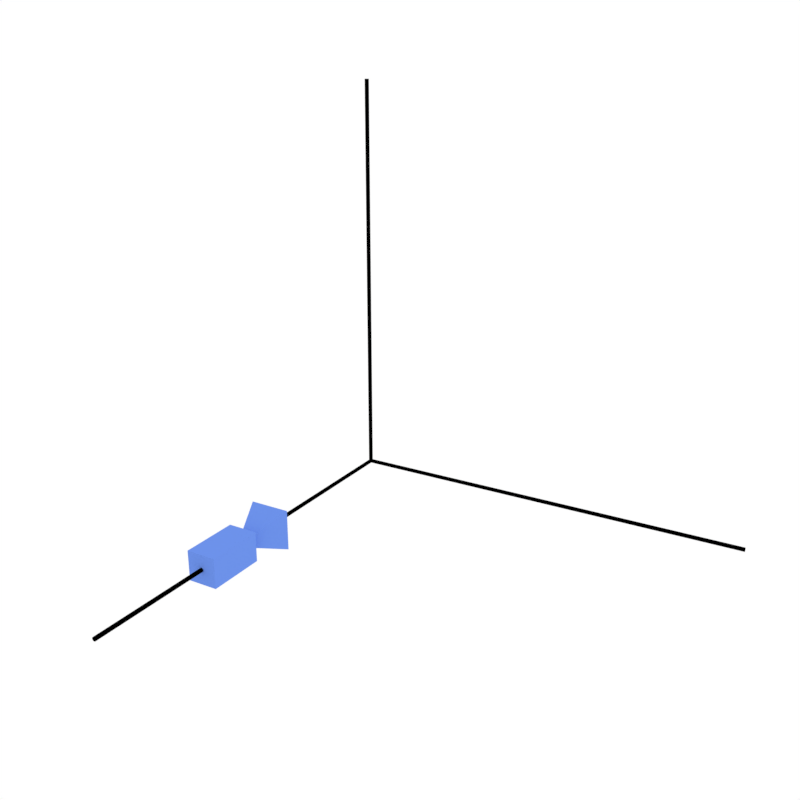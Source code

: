 # Source: coordinate_system.blend  (saved by Blender 2.79.0; exported with 4.5.12 LTS)
import bpy
from mathutils import Matrix  # noqa: F401  (used for matrix-valued properties, if any)

bpy.ops.wm.read_factory_settings(use_empty=True)
scene = bpy.context.scene
scene.name = 'Scene'

# ---- collections
col_collection_1 = bpy.data.collections.new('Collection 1'); scene.collection.children.link(col_collection_1)

# ---- materials (node trees are filled in below, after node groups)
mat_material_001 = bpy.data.materials.new('Material.001')
mat_material_001.alpha_threshold = 0.0
mat_material_001.roughness = 0.5
mat_material_002 = bpy.data.materials.new('Material.002')
mat_material_002.alpha_threshold = 0.0
mat_material_002.roughness = 0.5

# ---- material node trees
mat_material_001.use_nodes = True; mat_material_001.node_tree.nodes.clear()
_N = mat_material_001.node_tree.nodes; _L = mat_material_001.node_tree.links
n0 = _N.new('ShaderNodeOutputMaterial'); n0.name = 'Material Output'; n0.location = (300, 300)
n1 = _N.new('ShaderNodeBsdfDiffuse'); n1.name = 'Diffuse BSDF'; n1.location = (10, 300)
n1.inputs[0].default_value = (0.0, 0.0, 0.0, 1.0)
_L.new(n1.outputs[0], n0.inputs[0])
n0.is_active_output = True
mat_material_002.use_nodes = True; mat_material_002.node_tree.nodes.clear()
_N = mat_material_002.node_tree.nodes; _L = mat_material_002.node_tree.links
n0 = _N.new('ShaderNodeOutputMaterial'); n0.name = 'Material Output'; n0.location = (300, 300)
n1 = _N.new('ShaderNodeBsdfDiffuse'); n1.name = 'Diffuse BSDF'; n1.location = (10, 300)
n1.inputs[0].default_value = (0.1485, 0.2787, 0.8, 1.0)
_L.new(n1.outputs[0], n0.inputs[0])
n0.is_active_output = True

# ---- world
world_world = bpy.data.worlds.new('World'); scene.world = world_world
world_world.use_nodes = True; world_world.node_tree.nodes.clear()
_N = world_world.node_tree.nodes; _L = world_world.node_tree.links
n0 = _N.new('ShaderNodeOutputWorld'); n0.name = 'World Output'; n0.location = (300, 300)
n1 = _N.new('ShaderNodeBackground'); n1.name = 'Background'; n1.location = (10, 300)
n1.inputs[0].default_value = (1.0, 1.0, 1.0, 1.0)
_L.new(n1.outputs[0], n0.inputs[0])
n0.is_active_output = True
world_world.color = (1.0, 1.0, 1.0)
world_world.use_sun_shadow = False
world_world.sun_shadow_jitter_overblur = 0.0
world_world.cycles.sampling_method = 'MANUAL'

# ---- cameras
cam_camera_001 = bpy.data.cameras.new('Camera.001')
cam_camera_001.clip_end = 100.0
cam_camera_001.lens = 38.63
cam_camera_001.sensor_width = 32.0
cam_camera_001.sensor_height = 18.0
cam_camera_001.display_size = 2.0
cam_camera_001.lens_unit = 'FOV'
cam_camera_001.dof.focus_distance = 0.0

# ---- lights
light_lamp = bpy.data.lights.new('Lamp', 'POINT')
light_lamp.transmission_factor = 0.0
light_lamp.cutoff_distance = 30.0
light_lamp.energy = 100.0
light_lamp.shadow_buffer_clip_start = 1.001
light_lamp.shadow_soft_size = 0.1
light_lamp.shadow_maximum_resolution = 0.006
light_lamp.use_absolute_resolution = True

# ---- meshes
me_cylinder_002 = bpy.data.meshes.new('Cylinder.002')
me_cylinder_002.from_pydata([(0.0, 1.0, -1.0), (0.0, 1.0, 1.0), (0.1951, 0.9808, -1.0), (0.1951, 0.9808, 1.0), (0.3827, 0.9239, -1.0), (0.3827, 0.9239, 1.0), (0.5556, 0.8315, -1.0), (0.5556, 0.8315, 1.0), (0.7071, 0.7071, -1.0), (0.7071, 0.7071, 1.0), (0.8315, 0.5556, -1.0), (0.8315, 0.5556, 1.0), (0.9239, 0.3827, -1.0), (0.9239, 0.3827, 1.0), (0.9808, 0.1951, -1.0), (0.9808, 0.1951, 1.0), (1.0, 7.55e-08, -1.0), (1.0, 7.55e-08, 1.0), (0.9808, -0.1951, -1.0), (0.9808, -0.1951, 1.0), (0.9239, -0.3827, -1.0), (0.9239, -0.3827, 1.0), (0.8315, -0.5556, -1.0), (0.8315, -0.5556, 1.0), (0.7071, -0.7071, -1.0), (0.7071, -0.7071, 1.0), (0.5556, -0.8315, -1.0), (0.5556, -0.8315, 1.0), (0.3827, -0.9239, -1.0), (0.3827, -0.9239, 1.0), (0.1951, -0.9808, -1.0), (0.1951, -0.9808, 1.0), (-3.258e-07, -1.0, -1.0), (-3.258e-07, -1.0, 1.0), (-0.1951, -0.9808, -1.0), (-0.1951, -0.9808, 1.0), (-0.3827, -0.9239, -1.0), (-0.3827, -0.9239, 1.0), (-0.5556, -0.8315, -1.0), (-0.5556, -0.8315, 1.0), (-0.7071, -0.7071, -1.0), (-0.7071, -0.7071, 1.0), (-0.8315, -0.5556, -1.0), (-0.8315, -0.5556, 1.0), (-0.9239, -0.3827, -1.0), (-0.9239, -0.3827, 1.0), (-0.9808, -0.1951, -1.0), (-0.9808, -0.1951, 1.0), (-1.0, 9.656e-07, -1.0), (-1.0, 9.656e-07, 1.0), (-0.9808, 0.1951, -1.0), (-0.9808, 0.1951, 1.0), (-0.9239, 0.3827, -1.0), (-0.9239, 0.3827, 1.0), (-0.8315, 0.5556, -1.0), (-0.8315, 0.5556, 1.0), (-0.7071, 0.7071, -1.0), (-0.7071, 0.7071, 1.0), (-0.5556, 0.8315, -1.0), (-0.5556, 0.8315, 1.0), (-0.3827, 0.9239, -1.0), (-0.3827, 0.9239, 1.0), (-0.1951, 0.9808, -1.0), (-0.1951, 0.9808, 1.0)], [], [(0, 1, 3, 2), (2, 3, 5, 4), (4, 5, 7, 6), (6, 7, 9, 8), (8, 9, 11, 10), (10, 11, 13, 12), (12, 13, 15, 14), (14, 15, 17, 16), (16, 17, 19, 18), (18, 19, 21, 20), (20, 21, 23, 22), (22, 23, 25, 24), (24, 25, 27, 26), (26, 27, 29, 28), (28, 29, 31, 30), (30, 31, 33, 32), (32, 33, 35, 34), (34, 35, 37, 36), (36, 37, 39, 38), (38, 39, 41, 40), (40, 41, 43, 42), (42, 43, 45, 44), (44, 45, 47, 46), (46, 47, 49, 48), (48, 49, 51, 50), (50, 51, 53, 52), (52, 53, 55, 54), (54, 55, 57, 56), (56, 57, 59, 58), (58, 59, 61, 60), (3, 1, 63, 61, 59, 57, 55, 53, 51, 49, 47, 45, 43, 41, 39, 37, 35, 33, 31, 29, 27, 25, 23, 21, 19, 17, 15, 13, 11, 9, 7, 5), (60, 61, 63, 62), (62, 63, 1, 0), (0, 2, 4, 6, 8, 10, 12, 14, 16, 18, 20, 22, 24, 26, 28, 30, 32, 34, 36, 38, 40, 42, 44, 46, 48, 50, 52, 54, 56, 58, 60, 62)])
me_cylinder_002.materials.append(mat_material_001)
me_cylinder_002.use_remesh_preserve_volume = False
me_cylinder_002.use_remesh_preserve_attributes = False
me_cylinder_002.use_mirror_vertex_groups = False
me_cylinder_002.update()
me_cylinder_001 = bpy.data.meshes.new('Cylinder.001')
me_cylinder_001.from_pydata([(0.0, 1.0, -1.0), (0.0, 1.0, 1.0), (0.1951, 0.9808, -1.0), (0.1951, 0.9808, 1.0), (0.3827, 0.9239, -1.0), (0.3827, 0.9239, 1.0), (0.5556, 0.8315, -1.0), (0.5556, 0.8315, 1.0), (0.7071, 0.7071, -1.0), (0.7071, 0.7071, 1.0), (0.8315, 0.5556, -1.0), (0.8315, 0.5556, 1.0), (0.9239, 0.3827, -1.0), (0.9239, 0.3827, 1.0), (0.9808, 0.1951, -1.0), (0.9808, 0.1951, 1.0), (1.0, 7.55e-08, -1.0), (1.0, 7.55e-08, 1.0), (0.9808, -0.1951, -1.0), (0.9808, -0.1951, 1.0), (0.9239, -0.3827, -1.0), (0.9239, -0.3827, 1.0), (0.8315, -0.5556, -1.0), (0.8315, -0.5556, 1.0), (0.7071, -0.7071, -1.0), (0.7071, -0.7071, 1.0), (0.5556, -0.8315, -1.0), (0.5556, -0.8315, 1.0), (0.3827, -0.9239, -1.0), (0.3827, -0.9239, 1.0), (0.1951, -0.9808, -1.0), (0.1951, -0.9808, 1.0), (-3.258e-07, -1.0, -1.0), (-3.258e-07, -1.0, 1.0), (-0.1951, -0.9808, -1.0), (-0.1951, -0.9808, 1.0), (-0.3827, -0.9239, -1.0), (-0.3827, -0.9239, 1.0), (-0.5556, -0.8315, -1.0), (-0.5556, -0.8315, 1.0), (-0.7071, -0.7071, -1.0), (-0.7071, -0.7071, 1.0), (-0.8315, -0.5556, -1.0), (-0.8315, -0.5556, 1.0), (-0.9239, -0.3827, -1.0), (-0.9239, -0.3827, 1.0), (-0.9808, -0.1951, -1.0), (-0.9808, -0.1951, 1.0), (-1.0, 9.656e-07, -1.0), (-1.0, 9.656e-07, 1.0), (-0.9808, 0.1951, -1.0), (-0.9808, 0.1951, 1.0), (-0.9239, 0.3827, -1.0), (-0.9239, 0.3827, 1.0), (-0.8315, 0.5556, -1.0), (-0.8315, 0.5556, 1.0), (-0.7071, 0.7071, -1.0), (-0.7071, 0.7071, 1.0), (-0.5556, 0.8315, -1.0), (-0.5556, 0.8315, 1.0), (-0.3827, 0.9239, -1.0), (-0.3827, 0.9239, 1.0), (-0.1951, 0.9808, -1.0), (-0.1951, 0.9808, 1.0)], [], [(0, 1, 3, 2), (2, 3, 5, 4), (4, 5, 7, 6), (6, 7, 9, 8), (8, 9, 11, 10), (10, 11, 13, 12), (12, 13, 15, 14), (14, 15, 17, 16), (16, 17, 19, 18), (18, 19, 21, 20), (20, 21, 23, 22), (22, 23, 25, 24), (24, 25, 27, 26), (26, 27, 29, 28), (28, 29, 31, 30), (30, 31, 33, 32), (32, 33, 35, 34), (34, 35, 37, 36), (36, 37, 39, 38), (38, 39, 41, 40), (40, 41, 43, 42), (42, 43, 45, 44), (44, 45, 47, 46), (46, 47, 49, 48), (48, 49, 51, 50), (50, 51, 53, 52), (52, 53, 55, 54), (54, 55, 57, 56), (56, 57, 59, 58), (58, 59, 61, 60), (3, 1, 63, 61, 59, 57, 55, 53, 51, 49, 47, 45, 43, 41, 39, 37, 35, 33, 31, 29, 27, 25, 23, 21, 19, 17, 15, 13, 11, 9, 7, 5), (60, 61, 63, 62), (62, 63, 1, 0), (0, 2, 4, 6, 8, 10, 12, 14, 16, 18, 20, 22, 24, 26, 28, 30, 32, 34, 36, 38, 40, 42, 44, 46, 48, 50, 52, 54, 56, 58, 60, 62)])
me_cylinder_001.materials.append(mat_material_001)
me_cylinder_001.use_remesh_preserve_volume = False
me_cylinder_001.use_remesh_preserve_attributes = False
me_cylinder_001.use_mirror_vertex_groups = False
me_cylinder_001.update()
me_cylinder = bpy.data.meshes.new('Cylinder')
me_cylinder.from_pydata([(0.0, 1.0, -1.0), (0.0, 1.0, 1.0), (0.1951, 0.9808, -1.0), (0.1951, 0.9808, 1.0), (0.3827, 0.9239, -1.0), (0.3827, 0.9239, 1.0), (0.5556, 0.8315, -1.0), (0.5556, 0.8315, 1.0), (0.7071, 0.7071, -1.0), (0.7071, 0.7071, 1.0), (0.8315, 0.5556, -1.0), (0.8315, 0.5556, 1.0), (0.9239, 0.3827, -1.0), (0.9239, 0.3827, 1.0), (0.9808, 0.1951, -1.0), (0.9808, 0.1951, 1.0), (1.0, 7.55e-08, -1.0), (1.0, 7.55e-08, 1.0), (0.9808, -0.1951, -1.0), (0.9808, -0.1951, 1.0), (0.9239, -0.3827, -1.0), (0.9239, -0.3827, 1.0), (0.8315, -0.5556, -1.0), (0.8315, -0.5556, 1.0), (0.7071, -0.7071, -1.0), (0.7071, -0.7071, 1.0), (0.5556, -0.8315, -1.0), (0.5556, -0.8315, 1.0), (0.3827, -0.9239, -1.0), (0.3827, -0.9239, 1.0), (0.1951, -0.9808, -1.0), (0.1951, -0.9808, 1.0), (-3.258e-07, -1.0, -1.0), (-3.258e-07, -1.0, 1.0), (-0.1951, -0.9808, -1.0), (-0.1951, -0.9808, 1.0), (-0.3827, -0.9239, -1.0), (-0.3827, -0.9239, 1.0), (-0.5556, -0.8315, -1.0), (-0.5556, -0.8315, 1.0), (-0.7071, -0.7071, -1.0), (-0.7071, -0.7071, 1.0), (-0.8315, -0.5556, -1.0), (-0.8315, -0.5556, 1.0), (-0.9239, -0.3827, -1.0), (-0.9239, -0.3827, 1.0), (-0.9808, -0.1951, -1.0), (-0.9808, -0.1951, 1.0), (-1.0, 9.656e-07, -1.0), (-1.0, 9.656e-07, 1.0), (-0.9808, 0.1951, -1.0), (-0.9808, 0.1951, 1.0), (-0.9239, 0.3827, -1.0), (-0.9239, 0.3827, 1.0), (-0.8315, 0.5556, -1.0), (-0.8315, 0.5556, 1.0), (-0.7071, 0.7071, -1.0), (-0.7071, 0.7071, 1.0), (-0.5556, 0.8315, -1.0), (-0.5556, 0.8315, 1.0), (-0.3827, 0.9239, -1.0), (-0.3827, 0.9239, 1.0), (-0.1951, 0.9808, -1.0), (-0.1951, 0.9808, 1.0)], [], [(0, 1, 3, 2), (2, 3, 5, 4), (4, 5, 7, 6), (6, 7, 9, 8), (8, 9, 11, 10), (10, 11, 13, 12), (12, 13, 15, 14), (14, 15, 17, 16), (16, 17, 19, 18), (18, 19, 21, 20), (20, 21, 23, 22), (22, 23, 25, 24), (24, 25, 27, 26), (26, 27, 29, 28), (28, 29, 31, 30), (30, 31, 33, 32), (32, 33, 35, 34), (34, 35, 37, 36), (36, 37, 39, 38), (38, 39, 41, 40), (40, 41, 43, 42), (42, 43, 45, 44), (44, 45, 47, 46), (46, 47, 49, 48), (48, 49, 51, 50), (50, 51, 53, 52), (52, 53, 55, 54), (54, 55, 57, 56), (56, 57, 59, 58), (58, 59, 61, 60), (3, 1, 63, 61, 59, 57, 55, 53, 51, 49, 47, 45, 43, 41, 39, 37, 35, 33, 31, 29, 27, 25, 23, 21, 19, 17, 15, 13, 11, 9, 7, 5), (60, 61, 63, 62), (62, 63, 1, 0), (0, 2, 4, 6, 8, 10, 12, 14, 16, 18, 20, 22, 24, 26, 28, 30, 32, 34, 36, 38, 40, 42, 44, 46, 48, 50, 52, 54, 56, 58, 60, 62)])
me_cylinder.materials.append(mat_material_001)
me_cylinder.use_remesh_preserve_volume = False
me_cylinder.use_remesh_preserve_attributes = False
me_cylinder.use_mirror_vertex_groups = False
me_cylinder.update()
me_cube_001 = bpy.data.meshes.new('Cube.001')
me_cube_001.from_pydata([(-0.1981, -1.0, -0.1981), (-0.1981, -1.0, 0.1981), (-1.0, 1.0, -1.0), (-1.0, 1.0, 1.0), (0.1981, -1.0, -0.1981), (0.1981, -1.0, 0.1981), (1.0, 1.0, -1.0), (1.0, 1.0, 1.0), (-0.7299, -1.0, -0.7299), (-0.7299, -1.0, 0.7299), (0.7299, -1.0, 0.7299), (0.7299, -1.0, -0.7299), (-0.7299, -3.83, -0.7299), (-0.7299, -3.83, 0.7299), (0.7299, -3.83, 0.7299), (0.7299, -3.83, -0.7299)], [], [(0, 1, 3, 2), (2, 3, 7, 6), (6, 7, 5, 4), (5, 1, 9, 10), (2, 6, 4, 0), (7, 3, 1, 5), (11, 10, 14, 15), (4, 5, 10, 11), (1, 0, 8, 9), (0, 4, 11, 8), (15, 14, 13, 12), (8, 11, 15, 12), (9, 8, 12, 13), (10, 9, 13, 14)])
me_cube_001.materials.append(mat_material_002)
me_cube_001.use_remesh_preserve_volume = False
me_cube_001.use_remesh_preserve_attributes = False
me_cube_001.use_mirror_vertex_groups = False
me_cube_001.update()

# ---- objects
ob_camera = bpy.data.objects.new('Camera', cam_camera_001)
ob_cylinder_002 = bpy.data.objects.new('Cylinder.002', me_cylinder_002)
ob_cylinder_001 = bpy.data.objects.new('Cylinder.001', me_cylinder_001)
ob_cylinder = bpy.data.objects.new('Cylinder', me_cylinder)
ob_cube = bpy.data.objects.new('Cube', me_cube_001)
ob_lamp = bpy.data.objects.new('Lamp', light_lamp)

# ---- transforms, parenting, visibility, modifiers, constraints
ob_camera.location = (2.624, -4.142, 2.121)
ob_camera.rotation_euler = (1.225, 6.015e-07, 0.532)
ob_camera.scale = (1.0, 1.0, 1.0)
ob_camera.lineart.crease_threshold = 0.0
ob_cylinder_002.location = (0.0, -1.0, 0.0)
ob_cylinder_002.rotation_euler = (-1.571, 1.571, 0.0)
ob_cylinder_002.scale = (0.01, 0.01, 1.0)
ob_cylinder_002.lineart.crease_threshold = 0.0
ob_cylinder_001.location = (1.0, 0.0, 0.0)
ob_cylinder_001.rotation_euler = (-0.0, 1.571, 0.0)
ob_cylinder_001.scale = (0.01, 0.01, 1.0)
ob_cylinder_001.lineart.crease_threshold = 0.0
ob_cylinder.location = (0.0, 0.0, 1.0)
ob_cylinder.scale = (0.01, 0.01, 1.0)
ob_cylinder.lineart.crease_threshold = 0.0
ob_cube.location = (0.0, -1.0, 0.0)
ob_cube.scale = (0.101, 0.101, 0.101)
ob_cube.lineart.crease_threshold = 0.0
ob_lamp.location = (4.076, 1.005, 5.904)
ob_lamp.rotation_euler = (0.6503, 0.05522, 1.866)
ob_lamp.lock_rotations_4d = False
ob_lamp.empty_display_type = 'ARROWS'
ob_lamp.color = (0.0, 0.0, 0.0, 0.0)
ob_lamp.lineart.crease_threshold = 0.0

# ---- collection membership
col_collection_1.objects.link(ob_camera)
col_collection_1.objects.link(ob_cylinder_002)
col_collection_1.objects.link(ob_cylinder_001)
col_collection_1.objects.link(ob_cylinder)
col_collection_1.objects.link(ob_cube)
col_collection_1.objects.link(ob_lamp)

# ---- scene / render settings (as saved in the file)
scene.camera = ob_camera
scene.frame_start = 1; scene.frame_end = 250; scene.frame_set(1)
scene.render.engine = 'CYCLES'
scene.render.resolution_x = 1024
scene.render.resolution_y = 1024
scene.render.resolution_percentage = 50
scene.render.dither_intensity = 0.0
scene.render.film_transparent = True
scene.render.use_freestyle = True
scene.cycles.use_denoising = False
scene.cycles.samples = 512
scene.cycles.sampling_pattern = 'TABULATED_SOBOL'
scene.cycles.use_adaptive_sampling = False
scene.cycles.use_light_tree = False
scene.cycles.blur_glossy = 0.0
scene.cycles.sample_clamp_indirect = 0.0
scene.view_settings.view_transform = 'Standard'
bpy.context.view_layer.update()

